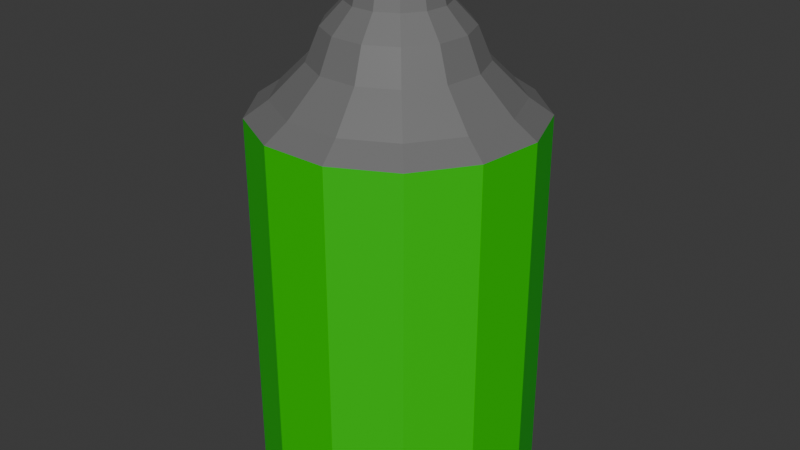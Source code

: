 # Source: spray_can.blend  (saved by Blender 5.0.118; exported with 4.5.12 LTS)
import bpy
from mathutils import Matrix  # noqa: F401  (used for matrix-valued properties, if any)

bpy.ops.wm.read_factory_settings(use_empty=True)
scene = bpy.context.scene
scene.name = 'Scene'

# ---- materials (node trees are filled in below, after node groups)
mat_material_001 = bpy.data.materials.new('Material.001')
mat_material_002 = bpy.data.materials.new('Material.002')
mat_material_003 = bpy.data.materials.new('Material.003')

# ---- material node trees
mat_material_001.use_nodes = True; mat_material_001.node_tree.nodes.clear()
_N = mat_material_001.node_tree.nodes; _L = mat_material_001.node_tree.links
n0 = _N.new('ShaderNodeBsdfPrincipled'); n0.name = 'Principled BSDF'; n0.location = (-200, 100)
n0.inputs[0].default_value = (0.003688, 0.6021, 0.0, 1.0)
n1 = _N.new('ShaderNodeOutputMaterial'); n1.name = 'Material Output'; n1.location = (200, 100)
_L.new(n0.outputs[0], n1.inputs[0])
n1.is_active_output = True
mat_material_002.use_nodes = True; mat_material_002.node_tree.nodes.clear()
_N = mat_material_002.node_tree.nodes; _L = mat_material_002.node_tree.links
n0 = _N.new('ShaderNodeBsdfPrincipled'); n0.name = 'Principled BSDF'; n0.location = (-200, 100)
n0.inputs[0].default_value = (0.1644, 0.1644, 0.1644, 1.0)
n1 = _N.new('ShaderNodeOutputMaterial'); n1.name = 'Material Output'; n1.location = (200, 100)
_L.new(n0.outputs[0], n1.inputs[0])
n1.is_active_output = True
mat_material_003.use_nodes = True; mat_material_003.node_tree.nodes.clear()
_N = mat_material_003.node_tree.nodes; _L = mat_material_003.node_tree.links
n0 = _N.new('ShaderNodeBsdfPrincipled'); n0.name = 'Principled BSDF'; n0.location = (-200, 100)
n0.inputs[0].default_value = (0.0, 0.0, 0.0, 1.0)
n1 = _N.new('ShaderNodeOutputMaterial'); n1.name = 'Material Output'; n1.location = (200, 100)
_L.new(n0.outputs[0], n1.inputs[0])
n1.is_active_output = True

# ---- world
world_world = bpy.data.worlds.new('World'); scene.world = world_world
world_world.use_nodes = True; world_world.node_tree.nodes.clear()
_N = world_world.node_tree.nodes; _L = world_world.node_tree.links
n0 = _N.new('ShaderNodeOutputWorld'); n0.name = 'World Output'; n0.location = (200, 100)
n1 = _N.new('ShaderNodeBackground'); n1.name = 'Background'; n1.location = (-200, 100)
n1.inputs[0].default_value = (0.05088, 0.05088, 0.05088, 1.0)
_L.new(n1.outputs[0], n0.inputs[0])
n0.is_active_output = True
world_world.color = (0.05088, 0.05088, 0.05088)
world_world.sun_shadow_jitter_overblur = 0.0

# ---- meshes
me_cylinder = bpy.data.meshes.new('Cylinder')
me_cylinder.from_pydata([(0.0, 1.0, -1.712), (0.0, 1.0, 1.0), (0.4647, 0.8855, -1.712), (0.4647, 0.8855, 1.0), (0.823, 0.5681, -1.712), (0.823, 0.5681, 1.0), (0.9927, 0.1205, -1.712), (0.9927, 0.1205, 1.0), (0.935, -0.3546, -1.712), (0.935, -0.3546, 1.0), (0.6631, -0.7485, -1.712), (0.6631, -0.7485, 1.0), (0.2393, -0.9709, -1.712), (0.2393, -0.9709, 1.0), (-0.2393, -0.9709, -1.712), (-0.2393, -0.9709, 1.0), (-0.6631, -0.7485, -1.712), (-0.6631, -0.7485, 1.0), (-0.935, -0.3546, -1.712), (-0.935, -0.3546, 1.0), (-0.9927, 0.1205, -1.712), (-0.9927, 0.1205, 1.0), (-0.823, 0.5681, -1.712), (-0.823, 0.5681, 1.0), (-0.4647, 0.8855, -1.712), (-0.4647, 0.8855, 1.0), (0.388, 0.7393, 1.114), (-2.648e-09, 0.835, 1.114), (0.6872, 0.4743, 1.114), (0.8289, 0.1006, 1.114), (0.7807, -0.2961, 1.114), (0.5537, -0.625, 1.114), (0.1998, -0.8107, 1.114), (-0.1998, -0.8107, 1.114), (-0.5537, -0.625, 1.114), (-0.7807, -0.2961, 1.114), (-0.8289, 0.1006, 1.114), (-0.6872, 0.4743, 1.114), (-0.388, 0.7393, 1.114), (0.2757, 0.5252, 1.352), (-3.353e-09, 0.5932, 1.352), (0.4882, 0.337, 1.352), (0.5888, 0.0715, 1.352), (0.5546, -0.2103, 1.352), (0.3933, -0.444, 1.352), (0.142, -0.5759, 1.352), (-0.142, -0.5759, 1.352), (-0.3933, -0.444, 1.352), (-0.5546, -0.2103, 1.352), (-0.5888, 0.0715, 1.352), (-0.4882, 0.337, 1.352), (-0.2757, 0.5252, 1.352), (0.2313, 0.4407, 1.58), (-2.076e-09, 0.4977, 1.58), (0.4096, 0.2827, 1.58), (0.4941, 0.05999, 1.58), (0.4654, -0.1765, 1.58), (0.33, -0.3725, 1.58), (0.1191, -0.4832, 1.58), (-0.1191, -0.4832, 1.58), (-0.33, -0.3725, 1.58), (-0.4654, -0.1765, 1.58), (-0.4941, 0.05999, 1.58), (-0.4096, 0.2827, 1.58), (-0.2313, 0.4407, 1.58), (0.1608, 0.3065, 1.739), (-3.887e-09, 0.3461, 1.739), (0.2848, 0.1966, 1.739), (0.3436, 0.04172, 1.739), (0.3236, -0.1227, 1.739), (0.2295, -0.2591, 1.739), (0.08283, -0.3361, 1.739), (-0.08283, -0.3361, 1.739), (-0.2295, -0.2591, 1.739), (-0.3236, -0.1227, 1.739), (-0.3436, 0.04172, 1.739), (-0.2848, 0.1966, 1.739), (-0.1608, 0.3065, 1.739), (0.125, 0.2383, 2.025), (4.606e-08, 0.2691, 2.025), (0.2214, 0.1529, 2.025), (0.2671, 0.03243, 2.025), (0.2516, -0.09541, 2.025), (0.1784, -0.2014, 2.025), (0.06439, -0.2613, 2.025), (-0.06439, -0.2613, 2.025), (-0.1784, -0.2014, 2.025), (-0.2516, -0.09541, 2.025), (-0.2671, 0.03243, 2.025), (-0.2214, 0.1529, 2.025), (-0.125, 0.2383, 2.025), (0.2159, 0.1914, 1.826), (0.1626, 0.2386, 1.826), (0.1887, 0.1726, 1.949), (0.1472, 0.2093, 1.949)], [], [(0, 1, 3, 2), (2, 3, 5, 4), (4, 5, 7, 6), (6, 7, 9, 8), (8, 9, 11, 10), (10, 11, 13, 12), (12, 13, 15, 14), (14, 15, 17, 16), (16, 17, 19, 18), (18, 19, 21, 20), (20, 21, 23, 22), (5, 3, 26, 28), (22, 23, 25, 24), (24, 25, 1, 0), (0, 2, 4, 6, 8, 10, 12, 14, 16, 18, 20, 22, 24), (33, 32, 45, 46), (15, 13, 32, 33), (25, 23, 37, 38), (11, 9, 30, 31), (21, 19, 35, 36), (7, 5, 28, 29), (17, 15, 33, 34), (3, 1, 27, 26), (1, 25, 38, 27), (13, 11, 31, 32), (23, 21, 36, 37), (9, 7, 29, 30), (19, 17, 34, 35), (42, 41, 54, 55), (34, 33, 46, 47), (26, 27, 40, 39), (35, 34, 47, 48), (28, 26, 39, 41), (36, 35, 48, 49), (29, 28, 41, 42), (37, 36, 49, 50), (30, 29, 42, 43), (38, 37, 50, 51), (31, 30, 43, 44), (27, 38, 51, 40), (32, 31, 44, 45), (64, 63, 76, 77), (50, 49, 62, 63), (43, 42, 55, 56), (51, 50, 63, 64), (44, 43, 56, 57), (40, 51, 64, 53), (45, 44, 57, 58), (46, 45, 58, 59), (47, 46, 59, 60), (39, 40, 53, 52), (48, 47, 60, 61), (41, 39, 52, 54), (49, 48, 61, 62), (65, 66, 79, 78), (57, 56, 69, 70), (53, 64, 77, 66), (58, 57, 70, 71), (59, 58, 71, 72), (60, 59, 72, 73), (52, 53, 66, 65), (61, 60, 73, 74), (54, 52, 65, 67), (62, 61, 74, 75), (55, 54, 67, 68), (63, 62, 75, 76), (56, 55, 68, 69), (78, 79, 90, 89, 88, 87, 86, 85, 84, 83, 82, 81, 80), (74, 73, 86, 87), (65, 78, 94, 92), (75, 74, 87, 88), (68, 67, 80, 81), (76, 75, 88, 89), (69, 68, 81, 82), (77, 76, 89, 90), (70, 69, 82, 83), (66, 77, 90, 79), (71, 70, 83, 84), (72, 71, 84, 85), (73, 72, 85, 86), (91, 92, 94, 93), (78, 80, 93, 94), (67, 65, 92, 91), (80, 67, 91, 93)])
me_cylinder.polygons.foreach_set('material_index', [0, 0, 0, 0, 0, 0, 0, 0, 0, 0, 0, 1, 0, 0, 0, 1, 1, 1, 1, 1, 1, 1, 1, 1, 1, 1, 1, 1, 1, 1, 1, 1, 1, 1, 1, 1, 1, 1, 1, 1, 1, 1, 1, 1, 1, 1, 1, 1, 1, 1, 1, 1, 1, 1, 1, 1, 1, 1, 1, 1, 1, 1, 1, 1, 1, 1, 1, 1, 1, 1, 1, 1, 1, 1, 1, 1, 1, 1, 1, 1, 2, 1, 1, 1])
_uv = me_cylinder.uv_layers.new(name='UVMap')
_uv.uv.foreach_set('vector', [1.0, 0.5, 1.0, 1.0, 0.9231, 1.0, 0.9231, 0.5, 0.9231, 0.5, 0.9231, 1.0, 0.8462, 1.0, 0.8462, 0.5, 0.8462, 0.5, 0.8462, 1.0, 0.7692, 1.0, 0.7692, 0.5, 0.7692, 0.5, 0.7692, 1.0, 0.6923, 1.0, 0.6923, 0.5, 0.6923, 0.5, 0.6923, 1.0, 0.6154, 1.0, 0.6154, 0.5, 0.6154, 0.5, 0.6154, 1.0, 0.5385, 1.0, 0.5385, 0.5, 0.5385, 0.5, 0.5385, 1.0, 0.4615, 1.0, 0.4615, 0.5, 0.4615, 0.5, 0.4615, 1.0, 0.3846, 1.0, 0.3846, 0.5, 0.3846, 0.5, 0.3846, 1.0, 0.3077, 1.0, 0.3077, 0.5, 0.3077, 0.5, 0.3077, 1.0, 0.2308, 1.0, 0.2308, 0.5, 0.2308, 0.5, 0.2308, 1.0, 0.1538, 1.0, 0.1538, 0.5, 0.8462, 1.0, 0.9231, 1.0, 0.9231, 1.0, 0.8462, 1.0, 0.1538, 0.5, 0.1538, 1.0, 0.07692, 1.0, 0.07692, 0.5, 0.07692, 0.5, 0.07692, 1.0, 4.47e-08, 1.0, 4.47e-08, 0.5, 0.75, 0.49, 0.8615, 0.4625, 0.9475, 0.3863, 0.9883, 0.2789, 0.9744, 0.1649, 0.9091, 0.07036, 0.8074, 0.01697, 0.6926, 0.01697, 0.5909, 0.07036, 0.5256, 0.1649, 0.5117, 0.2789, 0.5525, 0.3863, 0.6385, 0.4625, 0.4615, 1.0, 0.5385, 1.0, 0.5385, 1.0, 0.4615, 1.0, 0.4615, 1.0, 0.5385, 1.0, 0.5385, 1.0, 0.4615, 1.0, 0.07692, 1.0, 0.1538, 1.0, 0.1538, 1.0, 0.07692, 1.0, 0.6154, 1.0, 0.6923, 1.0, 0.6923, 1.0, 0.6154, 1.0, 0.2308, 1.0, 0.3077, 1.0, 0.3077, 1.0, 0.2308, 1.0, 0.7692, 1.0, 0.8462, 1.0, 0.8462, 1.0, 0.7692, 1.0, 0.3846, 1.0, 0.4615, 1.0, 0.4615, 1.0, 0.3846, 1.0, 0.9231, 1.0, 1.0, 1.0, 1.0, 1.0, 0.9231, 1.0, 4.47e-08, 1.0, 0.07692, 1.0, 0.07692, 1.0, 4.47e-08, 1.0, 0.5385, 1.0, 0.6154, 1.0, 0.6154, 1.0, 0.5385, 1.0, 0.1538, 1.0, 0.2308, 1.0, 0.2308, 1.0, 0.1538, 1.0, 0.6923, 1.0, 0.7692, 1.0, 0.7692, 1.0, 0.6923, 1.0, 0.3077, 1.0, 0.3846, 1.0, 0.3846, 1.0, 0.3077, 1.0, 0.7692, 1.0, 0.8462, 1.0, 0.8462, 1.0, 0.7692, 1.0, 0.3846, 1.0, 0.4615, 1.0, 0.4615, 1.0, 0.3846, 1.0, 0.9231, 1.0, 1.0, 1.0, 1.0, 1.0, 0.9231, 1.0, 0.3077, 1.0, 0.3846, 1.0, 0.3846, 1.0, 0.3077, 1.0, 0.8462, 1.0, 0.9231, 1.0, 0.9231, 1.0, 0.8462, 1.0, 0.2308, 1.0, 0.3077, 1.0, 0.3077, 1.0, 0.2308, 1.0, 0.7692, 1.0, 0.8462, 1.0, 0.8462, 1.0, 0.7692, 1.0, 0.1538, 1.0, 0.2308, 1.0, 0.2308, 1.0, 0.1538, 1.0, 0.6923, 1.0, 0.7692, 1.0, 0.7692, 1.0, 0.6923, 1.0, 0.07692, 1.0, 0.1538, 1.0, 0.1538, 1.0, 0.07692, 1.0, 0.6154, 1.0, 0.6923, 1.0, 0.6923, 1.0, 0.6154, 1.0, 4.47e-08, 1.0, 0.07692, 1.0, 0.07692, 1.0, 4.47e-08, 1.0, 0.5385, 1.0, 0.6154, 1.0, 0.6154, 1.0, 0.5385, 1.0, 0.07692, 1.0, 0.1538, 1.0, 0.1538, 1.0, 0.07692, 1.0, 0.1538, 1.0, 0.2308, 1.0, 0.2308, 1.0, 0.1538, 1.0, 0.6923, 1.0, 0.7692, 1.0, 0.7692, 1.0, 0.6923, 1.0, 0.07692, 1.0, 0.1538, 1.0, 0.1538, 1.0, 0.07692, 1.0, 0.6154, 1.0, 0.6923, 1.0, 0.6923, 1.0, 0.6154, 1.0, 4.47e-08, 1.0, 0.07692, 1.0, 0.07692, 1.0, 4.47e-08, 1.0, 0.5385, 1.0, 0.6154, 1.0, 0.6154, 1.0, 0.5385, 1.0, 0.4615, 1.0, 0.5385, 1.0, 0.5385, 1.0, 0.4615, 1.0, 0.3846, 1.0, 0.4615, 1.0, 0.4615, 1.0, 0.3846, 1.0, 0.9231, 1.0, 1.0, 1.0, 1.0, 1.0, 0.9231, 1.0, 0.3077, 1.0, 0.3846, 1.0, 0.3846, 1.0, 0.3077, 1.0, 0.8462, 1.0, 0.9231, 1.0, 0.9231, 1.0, 0.8462, 1.0, 0.2308, 1.0, 0.3077, 1.0, 0.3077, 1.0, 0.2308, 1.0, 0.9231, 1.0, 1.0, 1.0, 1.0, 1.0, 0.9231, 1.0, 0.6154, 1.0, 0.6923, 1.0, 0.6923, 1.0, 0.6154, 1.0, 4.47e-08, 1.0, 0.07692, 1.0, 0.07692, 1.0, 4.47e-08, 1.0, 0.5385, 1.0, 0.6154, 1.0, 0.6154, 1.0, 0.5385, 1.0, 0.4615, 1.0, 0.5385, 1.0, 0.5385, 1.0, 0.4615, 1.0, 0.3846, 1.0, 0.4615, 1.0, 0.4615, 1.0, 0.3846, 1.0, 0.9231, 1.0, 1.0, 1.0, 1.0, 1.0, 0.9231, 1.0, 0.3077, 1.0, 0.3846, 1.0, 0.3846, 1.0, 0.3077, 1.0, 0.8462, 1.0, 0.9231, 1.0, 0.9231, 1.0, 0.8462, 1.0, 0.2308, 1.0, 0.3077, 1.0, 0.3077, 1.0, 0.2308, 1.0, 0.7692, 1.0, 0.8462, 1.0, 0.8462, 1.0, 0.7692, 1.0, 0.1538, 1.0, 0.2308, 1.0, 0.2308, 1.0, 0.1538, 1.0, 0.6923, 1.0, 0.7692, 1.0, 0.7692, 1.0, 0.6923, 1.0, 0.3615, 0.4625, 0.25, 0.49, 0.1385, 0.4625, 0.05248, 0.3863, 0.01175, 0.2789, 0.0256, 0.1649, 0.09085, 0.07036, 0.1926, 0.01697, 0.3074, 0.01697, 0.4091, 0.07036, 0.4744, 0.1649, 0.4883, 0.2789, 0.4475, 0.3863, 0.3077, 1.0, 0.3846, 1.0, 0.3846, 1.0, 0.3077, 1.0, 0.9231, 1.0, 0.9231, 1.0, 0.9231, 1.0, 0.9231, 1.0, 0.2308, 1.0, 0.3077, 1.0, 0.3077, 1.0, 0.2308, 1.0, 0.7692, 1.0, 0.8462, 1.0, 0.8462, 1.0, 0.7692, 1.0, 0.1538, 1.0, 0.2308, 1.0, 0.2308, 1.0, 0.1538, 1.0, 0.6923, 1.0, 0.7692, 1.0, 0.7692, 1.0, 0.6923, 1.0, 0.07692, 1.0, 0.1538, 1.0, 0.1538, 1.0, 0.07692, 1.0, 0.6154, 1.0, 0.6923, 1.0, 0.6923, 1.0, 0.6154, 1.0, 4.47e-08, 1.0, 0.07692, 1.0, 0.07692, 1.0, 4.47e-08, 1.0, 0.5385, 1.0, 0.6154, 1.0, 0.6154, 1.0, 0.5385, 1.0, 0.4615, 1.0, 0.5385, 1.0, 0.5385, 1.0, 0.4615, 1.0, 0.3846, 1.0, 0.4615, 1.0, 0.4615, 1.0, 0.3846, 1.0, 0.8462, 1.0, 0.9231, 1.0, 0.9231, 1.0, 0.8462, 1.0, 0.3615, 0.4625, 0.4475, 0.3863, 0.4475, 0.3863, 0.3615, 0.4625, 0.8462, 1.0, 0.9231, 1.0, 0.9231, 1.0, 0.8462, 1.0, 0.8462, 1.0, 0.8462, 1.0, 0.8462, 1.0, 0.8462, 1.0])
me_cylinder.materials.append(mat_material_001)
me_cylinder.materials.append(mat_material_002)
me_cylinder.materials.append(mat_material_003)
me_cylinder.update()

# ---- objects
ob_cylinder = bpy.data.objects.new('Cylinder', me_cylinder)

# ---- transforms, parenting, visibility, modifiers, constraints
ob_cylinder.location = (0.0, 0.0, 0.0)

# ---- collection membership
scene.collection.objects.link(ob_cylinder)

# ---- scene / render settings (as saved in the file)
scene.frame_start = 1; scene.frame_end = 250; scene.frame_set(141)
scene.render.engine = 'BLENDER_EEVEE_NEXT'
scene.render.bake_bias = 0.0
scene.render.bake_samples = 0
scene.cycles.sampling_pattern = 'TABULATED_SOBOL'
scene.eevee.use_volume_custom_range = False
bpy.context.view_layer.update()

# ---- added for rendering (the .blend has no active camera and no usable light): camera, sun
cam_auto = bpy.data.cameras.new('AutoCamera')
cam_auto.lens = 50.0
cam_auto.sensor_width = 36.0
cam_auto.clip_end = 1000.0
ob_auto_camera = bpy.data.objects.new('AutoCamera', cam_auto)
scene.collection.objects.link(ob_auto_camera)
ob_auto_camera.location = (4.31901, -5.16828, 3.61159)
ob_auto_camera.rotation_euler = (1.09748, -7.21219e-08, 0.694738)
scene.camera = ob_auto_camera
light_auto_sun = bpy.data.lights.new('AutoSun', 'SUN')
light_auto_sun.energy = 3.0
light_auto_sun.angle = 0.0523599
ob_auto_sun = bpy.data.objects.new('AutoSun', light_auto_sun)
scene.collection.objects.link(ob_auto_sun)
ob_auto_sun.rotation_euler = (0.872665, 0.174533, 0.523599)
bpy.context.view_layer.update()
